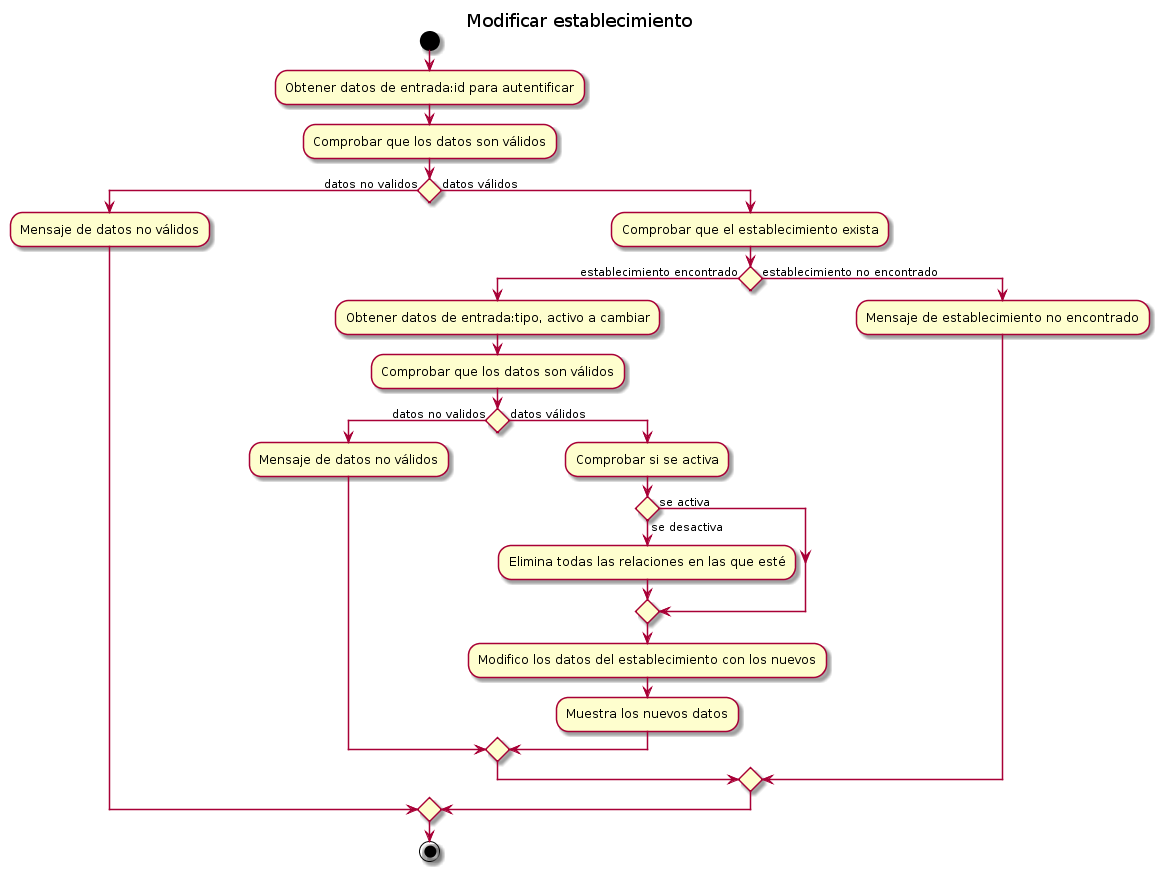

The diagram above was rendered by PlantUML. Its source (embedded in the PNG):
@startuml
title Modificar establecimiento


start

:Obtener datos de entrada:id para autentificar; 
:Comprobar que los datos son válidos; 


if () then (datos no validos)
  :Mensaje de datos no válidos;
else (datos válidos)

  :Comprobar que el establecimiento exista;
  if () then (establecimiento encontrado)
    :Obtener datos de entrada:tipo, activo a cambiar;
    :Comprobar que los datos son válidos; 
        if () then (datos no validos)
            :Mensaje de datos no válidos;
        else (datos válidos)
            :Comprobar si se activa;
            if () then (se activa)
            else (se desactiva)
                :Elimina todas las relaciones en las que esté;
                endif;
            :Modifico los datos del establecimiento con los nuevos;
            :Muestra los nuevos datos;
        endif
  else (establecimiento no encontrado)
    :Mensaje de establecimiento no encontrado;
  endif
endif


stop
@enduml